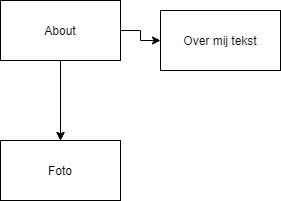

The diagram above was exported from draw.io. Its source (the exported page's mxGraphModel, read from the mxfile embedded in the PNG):
<mxGraphModel dx="1758" dy="1900" grid="1" gridSize="10" guides="1" tooltips="1" connect="1" arrows="1" fold="1" page="1" pageScale="1" pageWidth="850" pageHeight="1100" math="0" shadow="0">
  <root>
    <mxCell id="0" />
    <mxCell id="1" parent="0" />
    <mxCell id="6" style="edgeStyle=orthogonalEdgeStyle;rounded=0;orthogonalLoop=1;jettySize=auto;html=1;exitX=0.5;exitY=1;exitDx=0;exitDy=0;" parent="1" source="2" target="3" edge="1">
      <mxGeometry relative="1" as="geometry" />
    </mxCell>
    <mxCell id="12" style="edgeStyle=orthogonalEdgeStyle;rounded=0;orthogonalLoop=1;jettySize=auto;html=1;entryX=0;entryY=0.5;entryDx=0;entryDy=0;" edge="1" parent="1" source="2" target="4">
      <mxGeometry relative="1" as="geometry" />
    </mxCell>
    <mxCell id="2" value="About" style="rounded=0;whiteSpace=wrap;html=1;" parent="1" vertex="1">
      <mxGeometry y="-10" width="120" height="60" as="geometry" />
    </mxCell>
    <mxCell id="4" value="Over mij tekst" style="rounded=0;whiteSpace=wrap;html=1;" parent="1" vertex="1">
      <mxGeometry x="160" width="120" height="60" as="geometry" />
    </mxCell>
    <mxCell id="3" value="Foto" style="rounded=0;whiteSpace=wrap;html=1;" parent="1" vertex="1">
      <mxGeometry y="130" width="120" height="60" as="geometry" />
    </mxCell>
    <mxCell id="9" style="edgeStyle=orthogonalEdgeStyle;rounded=0;orthogonalLoop=1;jettySize=auto;html=1;exitX=0.5;exitY=1;exitDx=0;exitDy=0;" edge="1" parent="1" source="2" target="3">
      <mxGeometry relative="1" as="geometry">
        <mxPoint x="60" y="60" as="sourcePoint" />
        <mxPoint x="270" y="360" as="targetPoint" />
      </mxGeometry>
    </mxCell>
  </root>
</mxGraphModel>